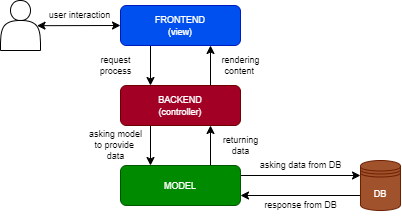

The diagram above was exported from draw.io. Its source (the exported page's mxGraphModel, read from the mxfile embedded in the PNG):
<mxGraphModel dx="484" dy="408" grid="1" gridSize="10" guides="1" tooltips="1" connect="1" arrows="1" fold="1" page="1" pageScale="1" pageWidth="827" pageHeight="1169" background="#ffffff" math="0" shadow="0">
  <root>
    <mxCell id="0" />
    <mxCell id="1" parent="0" />
    <mxCell id="2" value="" style="shape=actor;whiteSpace=wrap;html=1;fillColor=#FFFFFF;strokeColor=#000000;" parent="1" vertex="1">
      <mxGeometry x="80" y="235" width="40" height="50" as="geometry" />
    </mxCell>
    <mxCell id="3" value="" style="endArrow=classic;startArrow=classic;html=1;strokeColor=#000000;entryX=0;entryY=0.5;entryDx=0;entryDy=0;exitX=0.028;exitY=1.009;exitDx=0;exitDy=0;exitPerimeter=0;" parent="1" source="40" target="4" edge="1">
      <mxGeometry width="50" height="50" relative="1" as="geometry">
        <mxPoint x="90" y="140" as="sourcePoint" />
        <mxPoint x="210" y="140" as="targetPoint" />
      </mxGeometry>
    </mxCell>
    <mxCell id="44" style="edgeStyle=none;html=1;exitX=0.25;exitY=1;exitDx=0;exitDy=0;entryX=0.25;entryY=0;entryDx=0;entryDy=0;labelBackgroundColor=none;strokeColor=#000000;fontColor=#FFFFFF;" parent="1" source="4" target="7" edge="1">
      <mxGeometry relative="1" as="geometry" />
    </mxCell>
    <mxCell id="4" value="&lt;p style=&quot;line-height: 90%;&quot;&gt;&lt;font style=&quot;font-size: 9px;&quot;&gt;FRONTEND&lt;br&gt;(view)&lt;/font&gt;&lt;/p&gt;" style="rounded=1;whiteSpace=wrap;html=1;fillColor=#0050ef;strokeColor=#001DBC;fontColor=#ffffff;" parent="1" vertex="1">
      <mxGeometry x="200" y="240" width="120" height="40" as="geometry" />
    </mxCell>
    <mxCell id="47" style="edgeStyle=none;html=1;exitX=0.25;exitY=1;exitDx=0;exitDy=0;entryX=0.25;entryY=0;entryDx=0;entryDy=0;labelBackgroundColor=none;strokeColor=#000000;fontColor=#FFFFFF;" parent="1" source="7" target="25" edge="1">
      <mxGeometry relative="1" as="geometry" />
    </mxCell>
    <mxCell id="51" style="edgeStyle=none;html=1;exitX=0.75;exitY=0;exitDx=0;exitDy=0;entryX=0.75;entryY=1;entryDx=0;entryDy=0;labelBackgroundColor=none;strokeColor=#000000;fontSize=9;fontColor=#FFFFFF;" parent="1" source="7" target="4" edge="1">
      <mxGeometry relative="1" as="geometry" />
    </mxCell>
    <mxCell id="7" value="&lt;p style=&quot;line-height: 90%;&quot;&gt;&lt;font style=&quot;font-size: 9px;&quot;&gt;BACKEND&lt;br&gt;(controller)&lt;/font&gt;&lt;/p&gt;" style="rounded=1;whiteSpace=wrap;html=1;fillColor=#a20025;strokeColor=#6F0000;fontColor=#ffffff;" parent="1" vertex="1">
      <mxGeometry x="200" y="320" width="120" height="40" as="geometry" />
    </mxCell>
    <mxCell id="49" style="edgeStyle=none;html=1;exitX=0;exitY=0.7;exitDx=0;exitDy=0;entryX=1;entryY=0.75;entryDx=0;entryDy=0;labelBackgroundColor=none;strokeColor=#000000;fontColor=#FFFFFF;" parent="1" source="16" target="25" edge="1">
      <mxGeometry relative="1" as="geometry" />
    </mxCell>
    <mxCell id="16" value="&lt;font style=&quot;font-size: 9px;&quot;&gt;DB&lt;/font&gt;" style="shape=datastore;whiteSpace=wrap;html=1;labelBackgroundColor=none;fillColor=#a0522d;strokeColor=#6D1F00;fontColor=#ffffff;align=center;" parent="1" vertex="1">
      <mxGeometry x="440" y="395" width="40" height="50" as="geometry" />
    </mxCell>
    <mxCell id="48" style="edgeStyle=none;html=1;exitX=0.75;exitY=0;exitDx=0;exitDy=0;entryX=0.75;entryY=1;entryDx=0;entryDy=0;labelBackgroundColor=none;strokeColor=#000000;fontColor=#FFFFFF;" parent="1" source="25" target="7" edge="1">
      <mxGeometry relative="1" as="geometry" />
    </mxCell>
    <mxCell id="50" style="edgeStyle=none;html=1;exitX=1;exitY=0.25;exitDx=0;exitDy=0;entryX=0;entryY=0.3;entryDx=0;entryDy=0;labelBackgroundColor=none;strokeColor=#000000;fontColor=#FFFFFF;" parent="1" source="25" target="16" edge="1">
      <mxGeometry relative="1" as="geometry" />
    </mxCell>
    <mxCell id="25" value="&lt;font style=&quot;font-size: 9px;&quot;&gt;MODEL&lt;/font&gt;" style="rounded=1;whiteSpace=wrap;html=1;labelBackgroundColor=none;fillColor=#008a00;strokeColor=#005700;fontColor=#ffffff;" parent="1" vertex="1">
      <mxGeometry x="200" y="400" width="120" height="40" as="geometry" />
    </mxCell>
    <mxCell id="32" value="returning &lt;br style=&quot;font-size: 9px;&quot;&gt;data" style="text;html=1;align=center;verticalAlign=middle;resizable=0;points=[];autosize=1;strokeColor=none;fillColor=none;fontColor=#000000;fontSize=9;" parent="1" vertex="1">
      <mxGeometry x="290" y="360" width="60" height="40" as="geometry" />
    </mxCell>
    <mxCell id="34" value="asking model&lt;br style=&quot;font-size: 9px;&quot;&gt;to provide&amp;nbsp;&lt;br style=&quot;font-size: 9px;&quot;&gt;data" style="text;html=1;align=center;verticalAlign=middle;resizable=0;points=[];autosize=1;strokeColor=none;fillColor=none;fontColor=#000000;fontSize=9;" parent="1" vertex="1">
      <mxGeometry x="155" y="355" width="80" height="50" as="geometry" />
    </mxCell>
    <mxCell id="37" value="request&lt;br style=&quot;font-size: 9px;&quot;&gt;process" style="text;html=1;align=center;verticalAlign=middle;resizable=0;points=[];autosize=1;strokeColor=none;fillColor=none;fontColor=#000000;fontSize=9;" parent="1" vertex="1">
      <mxGeometry x="165" y="280" width="60" height="40" as="geometry" />
    </mxCell>
    <mxCell id="38" value="rendering&lt;br style=&quot;font-size: 9px;&quot;&gt;content&amp;nbsp;" style="text;html=1;align=center;verticalAlign=middle;resizable=0;points=[];autosize=1;strokeColor=none;fillColor=none;fontColor=#000000;fontSize=9;" parent="1" vertex="1">
      <mxGeometry x="290" y="280" width="60" height="40" as="geometry" />
    </mxCell>
    <mxCell id="40" value="user interaction" style="text;html=1;align=center;verticalAlign=middle;resizable=0;points=[];autosize=1;strokeColor=none;fillColor=none;fontColor=#000000;strokeWidth=1;fontSize=9;" parent="1" vertex="1">
      <mxGeometry x="114" y="240" width="90" height="20" as="geometry" />
    </mxCell>
    <mxCell id="42" value="response from DB" style="text;html=1;align=center;verticalAlign=middle;resizable=0;points=[];autosize=1;strokeColor=none;fillColor=none;fontColor=#000000;fontSize=9;" parent="1" vertex="1">
      <mxGeometry x="330" y="430" width="100" height="20" as="geometry" />
    </mxCell>
    <mxCell id="43" value="&lt;p style=&quot;line-height: 110%;&quot;&gt;&lt;font style=&quot;font-size: 9px;&quot;&gt;asking data from DB&lt;/font&gt;&lt;/p&gt;" style="text;html=1;align=center;verticalAlign=middle;resizable=0;points=[];autosize=1;strokeColor=none;fillColor=none;fontColor=#000000;" parent="1" vertex="1">
      <mxGeometry x="325" y="375" width="110" height="50" as="geometry" />
    </mxCell>
  </root>
</mxGraphModel>